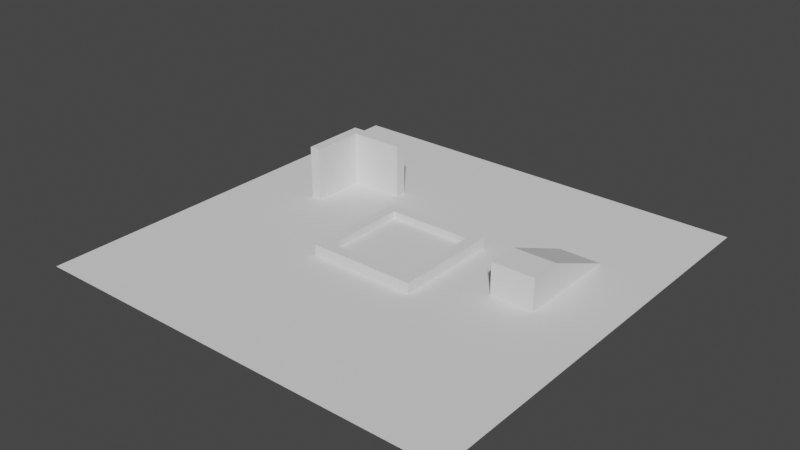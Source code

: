 # Source: scene.blend  (saved by Blender 3.5.10; exported with 4.5.12 LTS)
import bpy
from mathutils import Matrix  # noqa: F401  (used for matrix-valued properties, if any)

bpy.ops.wm.read_factory_settings(use_empty=True)
scene = bpy.context.scene
scene.name = 'Scene'

# ---- collections
col_collection = bpy.data.collections.new('Collection'); scene.collection.children.link(col_collection)

# ---- world
world_world = bpy.data.worlds.new('World'); scene.world = world_world
world_world.use_nodes = True; world_world.node_tree.nodes.clear()
_N = world_world.node_tree.nodes; _L = world_world.node_tree.links
n0 = _N.new('ShaderNodeOutputWorld'); n0.name = 'World Output'; n0.location = (300, 300)
n1 = _N.new('ShaderNodeBackground'); n1.name = 'Background'; n1.location = (10, 300)
n1.inputs[0].default_value = (0.05088, 0.05088, 0.05088, 1.0)
_L.new(n1.outputs[0], n0.inputs[0])
n0.is_active_output = True
world_world.color = (0.05088, 0.05088, 0.05088)
world_world.use_sun_shadow = False
world_world.sun_shadow_jitter_overblur = 0.0

# ---- meshes
me_plane = bpy.data.meshes.new('Plane')
me_plane.from_pydata([(-2.0, -2.0, 0.0), (2.0, -2.0, 0.0), (-2.0, 2.0, 0.0), (2.0, 2.0, 0.0)], [], [(0, 1, 3, 2)])
_uv = me_plane.uv_layers.new(name='UVMap')
_uv.uv.foreach_set('vector', [-5.5, -5.5, 6.5, -5.5, 6.5, 6.5, -5.5, 6.5])
me_plane.update()
me_cube_004 = bpy.data.meshes.new('Cube.004')
me_cube_004.from_pydata([(-5.0, -5.0, 0.0), (-5.0, -5.0, 1.0), (-5.0, 5.0, 0.0), (-5.0, 5.0, 1.0), (5.0, -5.0, 0.0), (5.0, -5.0, 1.0), (5.0, 5.0, 0.0), (5.0, 5.0, 1.0), (-3.96, -3.96, 0.9967), (-3.96, 3.96, 0.9967), (3.96, -3.96, 0.9967), (3.96, 3.96, 0.9967), (-3.96, -3.96, 0.3357), (-3.96, 3.96, 0.3357), (3.96, -3.96, 0.3357), (3.96, 3.96, 0.3357)], [], [(0, 1, 3, 2), (2, 3, 7, 6), (6, 7, 5, 4), (4, 5, 1, 0), (2, 6, 4, 0), (5, 7, 11, 10), (10, 11, 15, 14), (3, 1, 8, 9), (1, 5, 10, 8), (7, 3, 9, 11), (15, 13, 12, 14), (9, 8, 12, 13), (8, 10, 14, 12), (11, 9, 13, 15)])
_uv = me_cube_004.uv_layers.new(name='UVMap')
_uv.uv.foreach_set('vector', [-1.0, 0.35, -1.0, 0.65, 2.0, 0.65, 2.0, 0.35, -1.0, 0.35, -1.0, 0.65, 2.0, 0.65, 2.0, 0.35, 2.0, 0.35, 2.0, 0.65, -1.0, 0.65, -1.0, 0.35, 2.0, 0.35, 2.0, 0.65, -1.0, 0.65, -1.0, 0.35, -1.0, 2.0, 2.0, 2.0, 2.0, -1.0, -1.0, -1.0, 2.0, -1.0, 2.0, 2.0, 1.688, 1.688, 1.688, -0.688, -0.688, 0.649, 1.688, 0.649, 1.688, 0.4507, -0.688, 0.4507, -1.0, 2.0, -1.0, -1.0, -0.688, -0.688, -0.688, 1.688, -1.0, -1.0, 2.0, -1.0, 1.688, -0.688, -0.688, -0.688, 2.0, 2.0, -1.0, 2.0, -0.688, 1.688, 1.688, 1.688, 1.688, 1.688, -0.688, 1.688, -0.688, -0.688, 1.688, -0.688, 1.688, 0.649, -0.688, 0.649, -0.688, 0.4507, 1.688, 0.4507, -0.688, 0.649, 1.688, 0.649, 1.688, 0.4507, -0.688, 0.4507, 1.688, 0.649, -0.688, 0.649, -0.688, 0.4507, 1.688, 0.4507])
me_cube_004.update()
me_cube_005 = bpy.data.meshes.new('Cube.005')
me_cube_005.from_pydata([(0.0, 0.0, 0.0), (0.0, 0.0, 5.0), (0.0, 5.0, 0.0), (0.0, 5.0, 5.0), (1.0, 0.0, 0.0), (1.0, 0.0, 5.0), (1.0, 5.0, 0.0), (1.0, 5.0, 5.0)], [], [(0, 1, 3, 2), (2, 3, 7, 6), (6, 7, 5, 4), (4, 5, 1, 0), (2, 6, 4, 0), (7, 3, 1, 5)])
_uv = me_cube_005.uv_layers.new(name='UVMap')
_uv.uv.foreach_set('vector', [-1.0, -1.0, -1.0, 2.0, 2.0, 2.0, 2.0, -1.0, 0.2, -1.0, 0.2, 2.0, 0.8, 2.0, 0.8, -1.0, 2.0, -1.0, 2.0, 2.0, -1.0, 2.0, -1.0, -1.0, 0.8, -1.0, 0.8, 2.0, 0.2, 2.0, 0.2, -1.0, 0.2, 2.0, 0.8, 2.0, 0.8, -1.0, 0.2, -1.0, 0.8, 2.0, 0.2, 2.0, 0.2, -1.0, 0.8, -1.0])
me_cube_005.update()
me_cube_006 = bpy.data.meshes.new('Cube.006')
me_cube_006.from_pydata([(0.0, 0.0, 0.0), (0.0, 0.0, 5.0), (0.0, 1.0, 0.0), (0.0, 1.0, 5.0), (6.0, 0.0, 0.0), (6.0, 0.0, 5.0), (6.0, 1.0, 0.0), (6.0, 1.0, 5.0)], [], [(0, 1, 3, 2), (2, 3, 7, 6), (6, 7, 5, 4), (4, 5, 1, 0), (2, 6, 4, 0), (7, 3, 1, 5)])
_uv = me_cube_006.uv_layers.new(name='UVMap')
_uv.uv.foreach_set('vector', [0.25, -0.75, 0.25, 1.75, 0.75, 1.75, 0.75, -0.75, -1.0, -0.75, -1.0, 1.75, 2.0, 1.75, 2.0, -0.75, 0.75, -0.75, 0.75, 1.75, 0.25, 1.75, 0.25, -0.75, 2.0, -0.75, 2.0, 1.75, -1.0, 1.75, -1.0, -0.75, -1.0, 0.75, 2.0, 0.75, 2.0, 0.25, -1.0, 0.25, 2.0, 0.75, -1.0, 0.75, -1.0, 0.25, 2.0, 0.25])
me_cube_006.update()
me_cube_008 = bpy.data.meshes.new('Cube.008')
me_cube_008.from_pydata([(0.0, 0.0, 0.0), (0.0, 0.0, 3.0), (0.0, 10.0, 0.0), (0.0, 3.0, 3.0), (4.0, 0.0, 0.0), (4.0, 0.0, 3.0), (4.0, 10.0, 0.0), (4.0, 3.0, 3.0)], [], [(0, 1, 3, 2), (2, 3, 7, 6), (6, 7, 5, 4), (4, 5, 1, 0), (2, 6, 4, 0), (7, 3, 1, 5)])
_uv = me_cube_008.uv_layers.new(name='UVMap')
_uv.uv.foreach_set('vector', [-1.0, 0.05, -1.0, 0.95, -0.1, 0.95, 2.0, 0.05, -0.1, 2.0, -0.1, -0.1, 1.1, -0.1, 1.1, 2.0, 2.0, 0.05, -0.1, 0.95, -1.0, 0.95, -1.0, 0.05, 1.1, 0.05, 1.1, 0.95, -0.1, 0.95, -0.1, 0.05, -0.1, 2.0, 1.1, 2.0, 1.1, -1.0, -0.1, -1.0, 1.1, -0.1, -0.1, -0.1, -0.1, -1.0, 1.1, -1.0])
me_cube_008.update()

# ---- objects
ob_plane = bpy.data.objects.new('Plane', me_plane)
ob_cube = bpy.data.objects.new('Cube', me_cube_004)
ob_cube_001 = bpy.data.objects.new('Cube.001', me_cube_005)
ob_cube_002 = bpy.data.objects.new('Cube.002', me_cube_006)
ob_cube_003 = bpy.data.objects.new('Cube.003', me_cube_008)

# ---- transforms, parenting, visibility, modifiers, constraints
ob_plane.location = (0.0, 0.0, 0.0)
ob_plane.scale = (10.0, 10.0, 10.0)
ob_cube.location = (0.0, 0.0, 0.0)
ob_cube_001.location = (-13.0, 3.0, 0.0)
ob_cube_002.location = (-13.0, 8.0, 0.0)
ob_cube_003.location = (10.0, -1.0, 0.0)

# ---- collection membership
col_collection.objects.link(ob_plane)
col_collection.objects.link(ob_cube)
col_collection.objects.link(ob_cube_001)
col_collection.objects.link(ob_cube_002)
col_collection.objects.link(ob_cube_003)

# ---- scene / render settings (as saved in the file)
scene.frame_start = 1; scene.frame_end = 250; scene.frame_set(1)
scene.render.engine = 'BLENDER_EEVEE_NEXT'
scene.cycles.sampling_pattern = 'TABULATED_SOBOL'
scene.view_settings.view_transform = 'Filmic'
bpy.context.view_layer.update()

# ---- added for rendering (the .blend has no active camera and no usable light): camera, sun
cam_auto = bpy.data.cameras.new('AutoCamera')
cam_auto.lens = 50.0
cam_auto.sensor_width = 36.0
cam_auto.clip_end = 1000.0
ob_auto_camera = bpy.data.objects.new('AutoCamera', cam_auto)
scene.collection.objects.link(ob_auto_camera)
ob_auto_camera.location = (52.5427, -63.0512, 44.5341)
ob_auto_camera.rotation_euler = (1.09748, -7.21219e-08, 0.694738)
scene.camera = ob_auto_camera
light_auto_sun = bpy.data.lights.new('AutoSun', 'SUN')
light_auto_sun.energy = 3.0
light_auto_sun.angle = 0.0523599
ob_auto_sun = bpy.data.objects.new('AutoSun', light_auto_sun)
scene.collection.objects.link(ob_auto_sun)
ob_auto_sun.rotation_euler = (0.872665, 0.174533, 0.523599)
bpy.context.view_layer.update()
